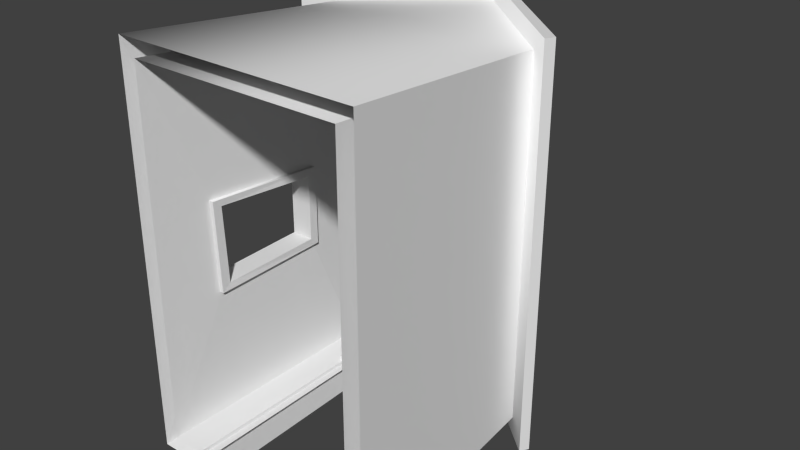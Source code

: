 # Source: house.blend  (saved by Blender 2.62.0; exported with 4.5.12 LTS)
import bpy
from mathutils import Matrix  # noqa: F401  (used for matrix-valued properties, if any)

bpy.ops.wm.read_factory_settings(use_empty=True)
scene = bpy.context.scene
scene.name = 'Scene'

# ---- collections
col_collection_1 = bpy.data.collections.new('Collection 1'); scene.collection.children.link(col_collection_1)

# ---- materials (node trees are filled in below, after node groups)
mat_saa_things_1 = bpy.data.materials.new('SAA_Things_1')
mat_saa_things_1.alpha_threshold = 0.0
mat_saa_things_1.use_transparent_shadow = False
mat_saa_things_1.specular_color = (0.0, 0.0, 0.0)
mat_saa_things_1.roughness = 0.5

# ---- material node trees

# ---- world
world_world = bpy.data.worlds.new('World'); scene.world = world_world
world_world.color = (0.05088, 0.05088, 0.05088)
world_world.use_sun_shadow = False
world_world.sun_shadow_jitter_overblur = 0.0
world_world.cycles.sampling_method = 'MANUAL'
world_world.cycles.sample_map_resolution = 256

# ---- meshes
me_farmhousemesh = bpy.data.meshes.new('FarmhouseMesh')
me_farmhousemesh.from_pydata([(0.000673, -5.416, 3.998), (0.000673, -4.979, 3.998), (-3.278, -4.979, 1.096), (-3.278, -5.416, 1.096), (3.279, -5.416, 1.096), (3.279, -4.979, 1.096), (-2.829, -4.979, 1.096), (-2.829, 5.11, 1.096), (-3.278, 5.11, 1.096), (-3.157, -5.579, -5.806), (2.831, -4.979, 1.096), (2.831, 5.11, 1.096), (3.16, 5.329, -5.806), (3.16, -5.579, -5.806), (3.279, 5.11, 1.096), (0.000673, 5.11, 3.998), (0.000673, 5.548, 3.998), (-3.278, 5.548, 1.096), (3.279, 5.548, 1.096), (-1.639, 5.548, -0.3169), (-1.639, 5.11, -0.3169), (-1.829, 5.329, -5.806), (-1.829, 5.817, -5.806), (1.831, 5.817, -5.806), (1.831, 5.329, -5.806), (3.66, -6.066, -5.806), (-3.658, -6.066, -5.806), (-3.456, 1.3, -3.81), (-3.007, 1.3, -3.81), (-3.456, -1.17, -3.909), (-3.007, -1.17, -3.909), (-3.278, -0.9842, -0.6361), (-2.829, -0.9842, -0.6361), (-3.278, 1.116, -0.6361), (-2.829, 1.116, -0.6361), (-2.071, 5.002, -0.3344), (2.108, 5.002, -0.1375), (-2.071, 5.658, -0.3344), (2.108, 5.658, -0.1375), (-2.071, 5.002, 0.009475), (2.108, 5.002, 0.2065), (-2.071, 5.658, 0.009475), (2.108, 5.658, 0.2065), (-1.845, 5.658, -0.3344), (-1.433, 5.658, -0.3344), (-1.433, 5.002, -0.3344), (-1.845, 5.002, -0.3344), (1.853, 5.002, -0.1375), (1.463, 5.002, -0.1375), (1.463, 5.658, -0.1375), (1.853, 5.658, -0.1375), (-3.56, -1.322, -4.08), (-3.56, 1.452, -3.981), (-2.884, 1.452, -3.981), (-2.884, -1.322, -4.08), (-3.381, -1.136, -0.7259), (-2.706, -1.136, -0.4607), (-2.706, 1.268, -0.4607), (-3.381, 1.268, -0.7273), (-3.56, 1.234, -3.705), (-3.56, -1.104, -3.804), (-2.884, -1.104, -3.804), (-2.884, 1.234, -3.705), (-2.706, 1.05, -0.7369), (-2.706, -0.9176, -0.7369), (-3.381, -0.9176, -0.7369), (-3.381, 1.05, -0.7369), (-3.944, -5.955, 0.5086), (-3.944, 6.066, 0.5086), (-4.091, -5.955, 0.7736), (-4.091, 6.066, 0.7736), (0.0, -5.955, 3.998), (3.944, -5.955, 0.5086), (0.0, 6.066, 3.998), (3.944, 6.066, 0.5086), (0.0, -5.955, 4.328), (4.091, -5.955, 0.7736), (0.0, 6.066, 4.328), (4.091, 6.066, 0.7736), (1.676, 5.11, -0.1199), (1.676, 5.548, -0.1199), (3.66, 5.817, -5.806), (-3.658, 5.817, -5.806), (-3.157, 5.329, -5.806), (-1.599, 5.94, -5.84), (-2.059, 5.94, -5.84), (-1.599, 5.208, -5.84), (-2.059, 5.208, -5.84), (1.593, 5.208, -5.84), (2.029, 5.208, -5.84), (1.593, 5.94, -5.84), (2.029, 5.94, -5.84), (-1.89, 0.4641, 2.172), (-2.015, 0.6795, 2.172), (-2.264, 0.6795, 2.172), (-2.388, 0.4641, 2.172), (-2.264, 0.2486, 2.172), (-2.015, 0.2486, 2.172), (-2.036, 0.4641, 5.331), (-2.088, 0.5536, 5.331), (-2.191, 0.5536, 5.331), (-2.243, 0.4641, 5.331), (-2.191, 0.3745, 5.331), (-2.088, 0.3745, 5.331), (-1.515, 0.4641, 5.275), (-1.827, 1.005, 5.275), (-2.451, 1.005, 5.275), (-2.763, 0.4641, 5.275), (-2.451, -0.07642, 5.275), (-1.827, -0.07642, 5.275), (-2.139, 0.4641, 5.84), (-3.379, -0.09176, 0.1123), (-3.379, 0.241, 0.1123), (-3.38, 0.8755, -0.3113), (-3.38, -0.7354, -0.3113), (-3.376, 1.705, -0.3074), (-3.376, 1.705, -0.7233), (-3.377, -1.63, -0.722), (-3.377, -1.63, -0.3074), (-3.38, 0.6133, -0.1914), (-3.38, -0.4758, -0.1914), (-3.38, 0.4958, -0.03403), (-3.379, -0.09176, 0.1123), (-3.379, -0.09176, 0.1123), (-3.38, -0.3498, -0.03403)], [], [(10, 11, 12), (12, 13, 10), (4, 0, 3), (25, 4, 3), (25, 3, 26), (6, 2, 1), (1, 5, 10), (6, 1, 10), (9, 6, 10), (9, 10, 13), (5, 4, 25), (14, 5, 25), (14, 25, 81), (14, 81, 18), (81, 23, 80), (18, 81, 80), (16, 18, 80), (16, 80, 19), (17, 16, 19), (82, 17, 19), (82, 19, 22), (79, 24, 12), (79, 12, 11), (11, 14, 15), (79, 11, 15), (20, 79, 15), (15, 8, 7), (20, 15, 7), (20, 7, 83), (20, 83, 21), (26, 3, 29), (26, 29, 27), (82, 26, 27), (82, 27, 33), (29, 3, 2), (31, 29, 2), (31, 2, 8), (33, 31, 8), (82, 33, 8), (82, 8, 17), (28, 83, 7), (34, 28, 7), (32, 34, 7), (32, 7, 6), (32, 6, 9), (83, 28, 30), (9, 83, 30), (32, 9, 30), (39, 40, 42), (42, 41, 39), (36, 38, 42), (42, 40, 36), (43, 37, 41), (44, 43, 41), (49, 44, 41), (50, 49, 41), (38, 50, 41), (38, 41, 42), (37, 35, 39), (39, 41, 37), (35, 37, 43), (43, 46, 35), (38, 36, 47), (47, 50, 38), (45, 44, 49), (49, 48, 45), (43, 44, 84), (84, 85, 43), (44, 45, 86), (86, 84, 44), (46, 43, 85), (85, 87, 46), (48, 49, 90), (90, 88, 48), (49, 50, 91), (91, 90, 49), (50, 47, 89), (89, 91, 50), (51, 52, 53), (53, 54, 51), (56, 57, 58), (58, 55, 56), (54, 56, 55), (55, 51, 54), (52, 58, 57), (57, 53, 52), (62, 63, 66), (66, 59, 62), (62, 59, 60), (60, 61, 62), (64, 61, 60), (60, 65, 64), (63, 64, 65), (65, 66, 63), (60, 52, 51), (65, 60, 51), (65, 51, 55), (66, 65, 55), (66, 55, 58), (52, 60, 59), (58, 52, 59), (66, 58, 59), (71, 67, 68), (68, 73, 71), (75, 77, 70), (70, 69, 75), (71, 75, 69), (69, 67, 71), (67, 69, 70), (70, 68, 67), (68, 70, 77), (77, 73, 68), (71, 73, 74), (74, 72, 71), (75, 76, 78), (78, 77, 75), (71, 72, 76), (76, 75, 71), (72, 74, 78), (78, 76, 72), (74, 73, 77), (77, 78, 74), (92, 99, 98), (92, 93, 99), (93, 100, 99), (93, 94, 100), (94, 101, 100), (94, 95, 101), (95, 102, 101), (95, 96, 102), (96, 103, 102), (96, 97, 103), (97, 98, 103), (97, 92, 98), (98, 105, 104), (98, 99, 105), (99, 106, 105), (99, 100, 106), (100, 107, 106), (100, 101, 107), (101, 108, 107), (101, 102, 108), (102, 109, 108), (102, 103, 109), (103, 104, 109), (103, 98, 104), (104, 105, 110), (105, 106, 110), (106, 107, 110), (107, 108, 110), (108, 109, 110), (109, 104, 110), (114, 113, 58), (120, 121, 119), (122, 111, 112), (58, 55, 114), (115, 116, 58), (58, 113, 115), (117, 118, 114), (114, 55, 117), (113, 120, 119), (113, 114, 120), (121, 122, 112), (121, 123, 122), (121, 124, 123), (121, 120, 124), (62, 53, 57), (62, 57, 63), (63, 57, 56), (63, 56, 64), (56, 54, 61), (56, 61, 64), (61, 54, 53), (61, 53, 62)])
me_farmhousemesh.polygons.foreach_set('use_smooth', [0, 0, 1, 1, 1, 1, 1, 1, 1, 1, 0, 0, 0, 0, 1, 1, 1, 1, 1, 1, 1, 1, 1, 1, 1, 1, 1, 1, 1, 1, 0, 0, 0, 0, 0, 0, 0, 0, 0, 0, 0, 0, 0, 0, 0, 0, 0, 0, 0, 0, 0, 0, 0, 0, 0, 0, 0, 0, 0, 0, 0, 0, 0, 0, 0, 0, 0, 0, 0, 0, 0, 0, 0, 0, 0, 0, 0, 0, 0, 0, 0, 0, 1, 1, 1, 1, 0, 0, 0, 0, 0, 0, 0, 0, 1, 1, 1, 1, 1, 1, 1, 1, 1, 1, 0, 0, 0, 0, 0, 0, 0, 0, 1, 1, 0, 0, 0, 0, 0, 0, 0, 0, 1, 1, 1, 1, 1, 1, 1, 1, 1, 1, 1, 1, 1, 1, 1, 1, 1, 1, 1, 1, 1, 1, 1, 1, 1, 1, 1, 1, 1, 1, 1, 0, 1, 1, 1, 1, 0, 1, 0, 0, 0, 0, 0, 0, 0, 0, 0, 0, 0, 0, 0, 0])
_uv = me_farmhousemesh.uv_layers.new(name='Farmhouse-UV0')
_uv.uv.foreach_set('vector', [0.9864, 0.06691, 0.8681, 0.06691, 0.8681, 0.005742, 0.8681, 0.005742, 0.9864, 0.005742, 0.9864, 0.06691, 0.6756, 0.4376, 0.5881, 0.4989, 0.5006, 0.4376, 0.6756, 0.2918, 0.6756, 0.4376, 0.5006, 0.4376, 0.6756, 0.2918, 0.5006, 0.4376, 0.5006, 0.2918, 0.87, 0.04718, 0.8602, 0.04718, 0.9292, 0.06691, 0.9292, 0.06691, 0.9924, 0.04718, 0.9845, 0.04718, 0.87, 0.04718, 0.9292, 0.06691, 0.9845, 0.04718, 0.87, 0.005742, 0.87, 0.04718, 0.9845, 0.04718, 0.87, 0.005742, 0.9845, 0.04718, 0.9845, 0.005742, 0.9835, 0.4162, 0.9962, 0.4162, 0.9962, 0.2569, 0.6892, 0.4162, 0.9835, 0.4162, 0.9962, 0.2569, 0.6892, 0.4162, 0.9962, 0.2569, 0.6764, 0.2569, 0.6892, 0.4162, 0.6764, 0.2569, 0.6764, 0.4162, 0.6756, 0.2918, 0.6319, 0.2918, 0.6319, 0.4077, 0.6756, 0.4376, 0.6756, 0.2918, 0.6319, 0.4077, 0.5881, 0.4989, 0.6756, 0.4376, 0.6319, 0.4077, 0.5881, 0.4989, 0.6319, 0.4077, 0.5444, 0.4077, 0.5006, 0.4376, 0.5881, 0.4989, 0.5444, 0.4077, 0.5006, 0.2918, 0.5006, 0.4376, 0.5444, 0.4077, 0.5006, 0.2918, 0.5444, 0.4077, 0.5444, 0.2918, 0.6319, 0.4077, 0.6319, 0.2918, 0.6636, 0.2918, 0.6319, 0.4077, 0.6636, 0.2918, 0.6636, 0.4376, 0.6636, 0.4376, 0.6756, 0.4376, 0.5881, 0.4989, 0.6319, 0.4077, 0.6636, 0.4376, 0.5881, 0.4989, 0.5444, 0.4077, 0.6319, 0.4077, 0.5881, 0.4989, 0.5881, 0.4989, 0.5006, 0.4376, 0.5126, 0.4376, 0.5444, 0.4077, 0.5881, 0.4989, 0.5126, 0.4376, 0.5444, 0.4077, 0.5126, 0.4376, 0.5126, 0.2918, 0.5444, 0.4077, 0.5126, 0.2918, 0.5444, 0.2918, 0.9962, 0.2569, 0.9962, 0.4162, 0.867, 0.3014, 0.9962, 0.2569, 0.867, 0.3014, 0.8057, 0.3014, 0.6764, 0.2569, 0.9962, 0.2569, 0.8057, 0.3014, 0.6764, 0.2569, 0.8057, 0.3014, 0.8057, 0.3762, 0.867, 0.3014, 0.9962, 0.4162, 0.9835, 0.4162, 0.867, 0.3762, 0.867, 0.3014, 0.9835, 0.4162, 0.867, 0.3762, 0.9835, 0.4162, 0.6892, 0.4162, 0.8057, 0.3762, 0.867, 0.3762, 0.6892, 0.4162, 0.6764, 0.2569, 0.8057, 0.3762, 0.6892, 0.4162, 0.6764, 0.2569, 0.6892, 0.4162, 0.6764, 0.4162, 0.9154, 0.01955, 0.8681, 0.005742, 0.8681, 0.06691, 0.9154, 0.05113, 0.9154, 0.01955, 0.8681, 0.06691, 0.9391, 0.05113, 0.9154, 0.05113, 0.8681, 0.06691, 0.9391, 0.05113, 0.8681, 0.06691, 0.9864, 0.06691, 0.9391, 0.05113, 0.9864, 0.06691, 0.9864, 0.005742, 0.8681, 0.005742, 0.9154, 0.01955, 0.9391, 0.01955, 0.9864, 0.005742, 0.8681, 0.005742, 0.9391, 0.01955, 0.9391, 0.05113, 0.9864, 0.005742, 0.9391, 0.01955, 0.9558, 0.09481, 0.9076, 0.09498, 0.9077, 0.07909, 0.9077, 0.07909, 0.9558, 0.07909, 0.9558, 0.09481, 0.8692, 0.223, 0.8526, 0.223, 0.8526, 0.2106, 0.8526, 0.2106, 0.8692, 0.2106, 0.8692, 0.223, 0.8733, 0.2293, 0.8608, 0.2298, 0.8608, 0.2453, 0.8926, 0.2296, 0.8733, 0.2293, 0.8608, 0.2453, 0.9665, 0.2296, 0.8926, 0.2296, 0.8608, 0.2453, 0.9845, 0.2299, 0.9665, 0.2296, 0.8608, 0.2453, 0.9972, 0.2298, 0.9845, 0.2299, 0.8608, 0.2453, 0.9972, 0.2298, 0.8608, 0.2453, 0.9972, 0.2453, 0.8692, 0.223, 0.8526, 0.223, 0.8526, 0.2106, 0.8526, 0.2106, 0.8692, 0.2106, 0.8692, 0.223, 0.8526, 0.2106, 0.8692, 0.2106, 0.8692, 0.223, 0.8692, 0.223, 0.8526, 0.223, 0.8526, 0.2106, 0.8692, 0.223, 0.8526, 0.223, 0.8526, 0.2106, 0.8526, 0.2106, 0.8692, 0.2106, 0.8692, 0.223, 0.953, 0.1263, 0.9524, 0.141, 0.904, 0.1406, 0.904, 0.1406, 0.904, 0.1259, 0.953, 0.1263, 0.8733, 0.2293, 0.8926, 0.2296, 0.8926, 0.1062, 0.8926, 0.1062, 0.8739, 0.1065, 0.8733, 0.2293, 0.9845, 0.2299, 0.9665, 0.2296, 0.9662, 0.1066, 0.9662, 0.1066, 0.9846, 0.1066, 0.9845, 0.2299, 0.9665, 0.2296, 0.9845, 0.2299, 0.9846, 0.1066, 0.9846, 0.1066, 0.9662, 0.1066, 0.9665, 0.2296, 0.8733, 0.2293, 0.8926, 0.2296, 0.8926, 0.1062, 0.8926, 0.1062, 0.8739, 0.1065, 0.8733, 0.2293, 0.9665, 0.2296, 0.9845, 0.2299, 0.9846, 0.1066, 0.9846, 0.1066, 0.9662, 0.1066, 0.9665, 0.2296, 0.8926, 0.2296, 0.8733, 0.2293, 0.8739, 0.1065, 0.8739, 0.1065, 0.8926, 0.1062, 0.8926, 0.2296, 0.9558, 0.09481, 0.9076, 0.09498, 0.9077, 0.07909, 0.9077, 0.07909, 0.9558, 0.07909, 0.9558, 0.09481, 0.904, 0.1259, 0.953, 0.1263, 0.9524, 0.141, 0.9524, 0.141, 0.904, 0.1406, 0.904, 0.1259, 0.9012, 0.1034, 0.9607, 0.1035, 0.9609, 0.1186, 0.9609, 0.1186, 0.9017, 0.1187, 0.9012, 0.1034, 0.9017, 0.1187, 0.9609, 0.1186, 0.9607, 0.1035, 0.9607, 0.1035, 0.9012, 0.1034, 0.9017, 0.1187, 0.9012, 0.1034, 0.9607, 0.1035, 0.9609, 0.1186, 0.9609, 0.1186, 0.9017, 0.1187, 0.9012, 0.1034, 0.9076, 0.09498, 0.9077, 0.07909, 0.9558, 0.07909, 0.9558, 0.07909, 0.9558, 0.09481, 0.9076, 0.09498, 0.9607, 0.1035, 0.9012, 0.1034, 0.9017, 0.1187, 0.9017, 0.1187, 0.9609, 0.1186, 0.9607, 0.1035, 0.904, 0.1259, 0.953, 0.1263, 0.9524, 0.141, 0.9524, 0.141, 0.904, 0.1406, 0.904, 0.1259, 0.9125, 0.1821, 0.9097, 0.2099, 0.9097, 0.1793, 0.9431, 0.1821, 0.9125, 0.1821, 0.9097, 0.1793, 0.9431, 0.1821, 0.9097, 0.1793, 0.9458, 0.1793, 0.9431, 0.2071, 0.9431, 0.1821, 0.9458, 0.1793, 0.9431, 0.2071, 0.9458, 0.1793, 0.9458, 0.2099, 0.9097, 0.2099, 0.9125, 0.1821, 0.9125, 0.2071, 0.9458, 0.2099, 0.9097, 0.2099, 0.9125, 0.2071, 0.9431, 0.2071, 0.9458, 0.2099, 0.9125, 0.2071, 0.5059, 0.1189, 0.5059, 0.008716, 0.8466, 0.008716, 0.8466, 0.008716, 0.8466, 0.1189, 0.5059, 0.1189, 0.8466, 0.1189, 0.5059, 0.1189, 0.5059, 0.00291, 0.5059, 0.00291, 0.8466, 0.002911, 0.8466, 0.1189, 0.8841, 0.4903, 0.8841, 0.4968, 0.7833, 0.4274, 0.7833, 0.4274, 0.7869, 0.4223, 0.8841, 0.4903, 0.9911, 0.4693, 0.9911, 0.4744, 0.695, 0.4744, 0.695, 0.4744, 0.695, 0.4693, 0.9911, 0.4693, 0.9821, 0.4233, 0.9857, 0.4284, 0.8849, 0.4978, 0.8849, 0.4978, 0.8849, 0.4913, 0.9821, 0.4233, 0.5059, 0.1189, 0.8466, 0.1189, 0.8466, 0.2307, 0.8466, 0.2307, 0.5059, 0.2307, 0.5059, 0.1189, 0.8466, 0.1189, 0.8466, 0.2348, 0.5059, 0.2348, 0.5059, 0.2348, 0.5059, 0.1189, 0.8466, 0.1189, 0.8841, 0.4903, 0.9812, 0.4223, 0.9849, 0.4274, 0.9849, 0.4274, 0.8841, 0.4968, 0.8841, 0.4903, 0.6921, 0.4752, 0.9882, 0.4752, 0.9882, 0.4804, 0.9882, 0.4804, 0.6921, 0.4804, 0.6921, 0.4752, 0.7877, 0.4233, 0.8849, 0.4913, 0.8849, 0.4978, 0.8849, 0.4978, 0.7841, 0.4284, 0.7877, 0.4233, 0.5218, 0.2544, 0.5218, 0.2548, 0.5218, 0.2548, 0.5218, 0.2544, 0.5213, 0.2548, 0.5218, 0.2548, 0.5213, 0.2548, 0.5218, 0.2553, 0.5218, 0.2548, 0.5213, 0.2548, 0.5213, 0.2553, 0.5218, 0.2553, 0.5213, 0.2553, 0.5218, 0.2553, 0.5218, 0.2553, 0.5213, 0.2553, 0.5218, 0.2558, 0.5218, 0.2553, 0.5218, 0.2558, 0.5218, 0.2553, 0.5218, 0.2553, 0.5218, 0.2558, 0.5223, 0.2553, 0.5218, 0.2553, 0.5223, 0.2553, 0.5218, 0.2548, 0.5218, 0.2553, 0.5223, 0.2553, 0.5223, 0.2548, 0.5218, 0.2548, 0.5223, 0.2548, 0.5218, 0.2548, 0.5218, 0.2548, 0.5223, 0.2548, 0.5218, 0.2544, 0.5218, 0.2548, 0.5218, 0.2548, 0.5208, 0.2544, 0.5218, 0.2544, 0.5218, 0.2548, 0.5218, 0.2548, 0.5208, 0.2544, 0.5218, 0.2548, 0.5208, 0.2558, 0.5208, 0.2544, 0.5218, 0.2548, 0.5218, 0.2553, 0.5208, 0.2558, 0.5218, 0.2553, 0.5218, 0.2563, 0.5208, 0.2558, 0.5218, 0.2553, 0.5218, 0.2553, 0.5218, 0.2563, 0.5218, 0.2553, 0.5228, 0.2558, 0.5218, 0.2563, 0.5218, 0.2553, 0.5218, 0.2553, 0.5228, 0.2558, 0.5218, 0.2553, 0.5228, 0.2544, 0.5228, 0.2558, 0.5218, 0.2553, 0.5218, 0.2548, 0.5228, 0.2544, 0.5218, 0.2548, 0.5218, 0.2544, 0.5228, 0.2544, 0.5218, 0.2548, 0.5218, 0.2548, 0.5218, 0.2544, 0.5218, 0.2544, 0.5208, 0.2544, 0.5218, 0.2553, 0.5208, 0.2544, 0.5208, 0.2558, 0.5218, 0.2553, 0.5208, 0.2558, 0.5218, 0.2563, 0.5218, 0.2553, 0.5218, 0.2563, 0.5228, 0.2558, 0.5218, 0.2553, 0.5228, 0.2558, 0.5228, 0.2544, 0.5218, 0.2553, 0.5228, 0.2544, 0.5218, 0.2544, 0.5218, 0.2553, 0.9458, 0.1793, 0.9458, 0.2099, 0.9458, 0.2099, 0.9458, 0.1793, 0.9458, 0.2099, 0.9458, 0.2099, 0.9458, 0.1793, 0.9458, 0.1793, 0.9458, 0.2099, 0.9458, 0.2099, 0.9458, 0.1793, 0.9458, 0.1793, 0.9458, 0.2099, 0.9458, 0.2099, 0.9458, 0.2099, 0.9458, 0.2099, 0.9458, 0.2099, 0.9458, 0.2099, 0.9458, 0.1793, 0.9458, 0.1793, 0.9458, 0.1793, 0.9458, 0.1793, 0.9458, 0.1793, 0.9458, 0.1793, 0.9458, 0.2099, 0.9458, 0.1793, 0.9458, 0.2099, 0.9458, 0.2099, 0.9458, 0.1793, 0.9458, 0.1793, 0.9458, 0.2099, 0.9458, 0.1793, 0.9458, 0.2099, 0.9458, 0.2099, 0.9458, 0.1793, 0.9458, 0.1793, 0.9458, 0.2099, 0.9458, 0.1793, 0.9458, 0.1793, 0.9458, 0.2099, 0.9458, 0.1793, 0.9458, 0.1793, 0.9456, 0.2087, 0.9432, 0.2056, 0.9453, 0.1835, 0.9456, 0.2087, 0.9453, 0.1835, 0.943, 0.1798, 0.9449, 0.2078, 0.9401, 0.2106, 0.9093, 0.2105, 0.9449, 0.2078, 0.9093, 0.2105, 0.9449, 0.2078, 0.91, 0.18, 0.9452, 0.1793, 0.9405, 0.1806, 0.91, 0.18, 0.9405, 0.1806, 0.9398, 0.1817, 0.9127, 0.1807, 0.911, 0.1806, 0.9101, 0.2054, 0.9127, 0.1807, 0.9101, 0.2054, 0.9127, 0.2088])
me_farmhousemesh.materials.append(mat_saa_things_1)
me_farmhousemesh.use_remesh_preserve_volume = False
me_farmhousemesh.use_remesh_preserve_attributes = False
me_farmhousemesh.use_mirror_vertex_groups = False
me_farmhousemesh.update()

# ---- objects
ob_farmhouse = bpy.data.objects.new('Farmhouse', me_farmhousemesh)
ob_z_trash = bpy.data.objects.new('z_trash', None)

# ---- transforms, parenting, visibility, modifiers, constraints
ob_farmhouse.location = (0.0, 0.0, 0.0)
ob_farmhouse.rotation_euler = (-1.571, 0.0, 0.0)
ob_farmhouse.lineart.crease_threshold = 0.0
ob_z_trash.location = (0.0, 0.0, 0.0)
ob_z_trash.rotation_euler = (-1.571, 0.0, 0.0)
ob_z_trash.empty_image_offset = (0.0, 0.0)
ob_z_trash.lineart.crease_threshold = 0.0

# ---- collection membership
col_collection_1.objects.link(ob_farmhouse)
col_collection_1.objects.link(ob_z_trash)

# ---- scene / render settings (as saved in the file)
scene.frame_start = 1; scene.frame_end = 250; scene.frame_set(1)
scene.render.engine = 'BLENDER_EEVEE_NEXT'
scene.render.image_settings.color_mode = 'RGB'
scene.render.image_settings.compression = 90
scene.render.resolution_percentage = 50
scene.render.dither_intensity = 0.0
scene.render.bake_margin = 2
scene.render.bake_bias = 0.0
scene.cycles.use_denoising = False
scene.cycles.samples = 10
scene.cycles.sampling_pattern = 'TABULATED_SOBOL'
scene.cycles.light_sampling_threshold = 0.0
scene.cycles.use_adaptive_sampling = False
scene.cycles.use_light_tree = False
scene.cycles.blur_glossy = 0.0
scene.cycles.volume_bounces = 1
scene.cycles.pixel_filter_type = 'GAUSSIAN'
scene.cycles.sample_clamp_indirect = 0.0
scene.view_settings.view_transform = 'Standard'
scene.unit_settings.scale_length = 0.0254
bpy.context.view_layer.update()

# ---- added for rendering (the .blend has no active camera and no usable light): camera, sun
cam_auto = bpy.data.cameras.new('AutoCamera')
cam_auto.lens = 50.0
cam_auto.sensor_width = 36.0
cam_auto.clip_end = 1000.0
ob_auto_camera = bpy.data.objects.new('AutoCamera', cam_auto)
scene.collection.objects.link(ob_auto_camera)
ob_auto_camera.location = (17.324, -20.7888, 13.8592)
ob_auto_camera.rotation_euler = (1.09748, -7.21219e-08, 0.694738)
scene.camera = ob_auto_camera
light_auto_sun = bpy.data.lights.new('AutoSun', 'SUN')
light_auto_sun.energy = 3.0
light_auto_sun.angle = 0.0523599
ob_auto_sun = bpy.data.objects.new('AutoSun', light_auto_sun)
scene.collection.objects.link(ob_auto_sun)
ob_auto_sun.rotation_euler = (0.872665, 0.174533, 0.523599)
bpy.context.view_layer.update()
